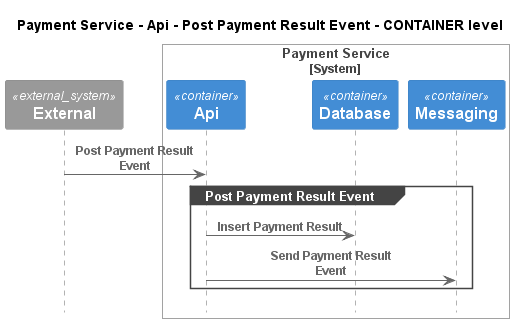

The diagram above was rendered by PlantUML. Its source (embedded in the PNG):
@startuml
!pragma layout smetana
!include ..\..\..\..\..\..\.c4s\C4_Sequence.puml

title Payment Service - Api - Post Payment Result Event - CONTAINER level

System_Ext(C4InterFlow.SoftwareSystems.ExternalSystem, "External", "")

System_Boundary(ECommercePlatform.SoftwareSystems.PaymentService, "Payment Service")
    Container(ECommercePlatform.SoftwareSystems.PaymentService.Containers.Api, "Api", "", "")
    Container(ECommercePlatform.SoftwareSystems.PaymentService.Containers.Database, "Database", "", "")
    Container(ECommercePlatform.SoftwareSystems.PaymentService.Containers.Messaging, "Messaging", "", "")
Boundary_End()

Rel(C4InterFlow.SoftwareSystems.ExternalSystem, ECommercePlatform.SoftwareSystems.PaymentService.Containers.Api, "Post Payment Result Event")
group Post Payment Result Event
Rel(ECommercePlatform.SoftwareSystems.PaymentService.Containers.Api, ECommercePlatform.SoftwareSystems.PaymentService.Containers.Database, "Insert Payment Result")
Rel(ECommercePlatform.SoftwareSystems.PaymentService.Containers.Api, ECommercePlatform.SoftwareSystems.PaymentService.Containers.Messaging, "Send Payment Result Event")
end


@enduml